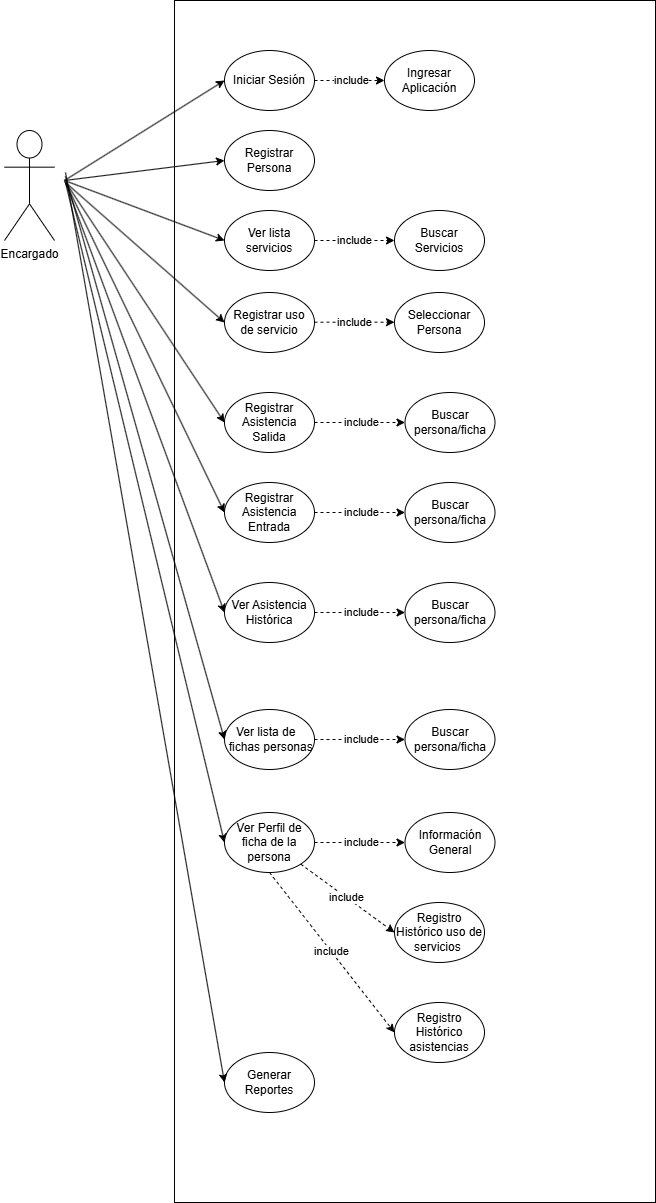

The diagram above was exported from draw.io. Its source (the exported page's mxGraphModel, read from the mxfile embedded in the PNG):
<mxGraphModel dx="2933" dy="1560" grid="1" gridSize="10" guides="1" tooltips="1" connect="1" arrows="1" fold="1" page="1" pageScale="1" pageWidth="1169" pageHeight="827" math="0" shadow="0">
  <root>
    <mxCell id="0" />
    <mxCell id="1" parent="0" />
    <mxCell id="2" value="" style="rounded=0;whiteSpace=wrap;html=1;" vertex="1" parent="1">
      <mxGeometry x="1559" y="58" width="481" height="1202" as="geometry" />
    </mxCell>
    <mxCell id="3" value="Encargado" style="shape=umlActor;verticalLabelPosition=bottom;verticalAlign=top;html=1;outlineConnect=0;" vertex="1" parent="1">
      <mxGeometry x="1389" y="188" width="50" height="110" as="geometry" />
    </mxCell>
    <mxCell id="4" value="Iniciar Sesión" style="ellipse;whiteSpace=wrap;html=1;" vertex="1" parent="1">
      <mxGeometry x="1609" y="108" width="90" height="60" as="geometry" />
    </mxCell>
    <mxCell id="5" value="Registrar Persona" style="ellipse;whiteSpace=wrap;html=1;" vertex="1" parent="1">
      <mxGeometry x="1609" y="188" width="90" height="60" as="geometry" />
    </mxCell>
    <mxCell id="6" value="Ver lista servicios&lt;span style=&quot;color: rgba(0, 0, 0, 0); font-family: monospace; font-size: 0px; text-align: start; text-wrap: nowrap;&quot;&gt;%3CmxGraphModel%3E%3Croot%3E%3CmxCell%20id%3D%220%22%2F%3E%3CmxCell%20id%3D%221%22%20parent%3D%220%22%2F%3E%3CmxCell%20id%3D%222%22%20value%3D%22formulario%20ingreso%26lt%3Bspan%20style%3D%26quot%3Bcolor%3A%20rgba(0%2C%200%2C%200%2C%200)%3B%20font-family%3A%20monospace%3B%20font-size%3A%200px%3B%20text-align%3A%20start%3B%20text-wrap%3A%20nowrap%3B%26quot%3B%26gt%3B%253CmxGraphModel%253E%253Croot%253E%253CmxCell%2520id%253D%25220%2522%252F%253E%253CmxCell%2520id%253D%25221%2522%2520parent%253D%25220%2522%252F%253E%253CmxCell%2520id%253D%25222%2522%2520value%253D%2522%2522%2520style%253D%2522ellipse%253BwhiteSpace%253Dwrap%253Bhtml%253D1%253B%2522%2520vertex%253D%25221%2522%2520parent%253D%25221%2522%253E%253CmxGeometry%2520x%253D%2522370%2522%2520y%253D%2522130%2522%2520width%253D%252290%2522%2520height%253D%252260%2522%2520as%253D%2522geometry%2522%252F%253E%253C%252FmxCell%253E%253C%252Froot%253E%253C%252FmxGraphModel%253E%26lt%3B%2Fspan%26gt%3B%22%20style%3D%22ellipse%3BwhiteSpace%3Dwrap%3Bhtml%3D1%3B%22%20vertex%3D%221%22%20parent%3D%221%22%3E%3CmxGeometry%20x%3D%22370%22%20y%3D%22210%22%20width%3D%2290%22%20height%3D%2260%22%20as%3D%22geometry%22%2F%3E%3C%2FmxCell%3E%3C%2Froot%3E%3C%2FmxGraphModel%3E&lt;/span&gt;" style="ellipse;whiteSpace=wrap;html=1;" vertex="1" parent="1">
      <mxGeometry x="1609" y="268" width="90" height="60" as="geometry" />
    </mxCell>
    <mxCell id="7" value="&amp;nbsp;Ver lista de&amp;nbsp; &amp;nbsp; &amp;nbsp;fichas personas" style="ellipse;whiteSpace=wrap;html=1;" vertex="1" parent="1">
      <mxGeometry x="1609" y="767" width="90" height="60" as="geometry" />
    </mxCell>
    <mxCell id="8" value="Registrar Asistencia Salida" style="ellipse;whiteSpace=wrap;html=1;" vertex="1" parent="1">
      <mxGeometry x="1609" y="450" width="90" height="60" as="geometry" />
    </mxCell>
    <mxCell id="9" value="" style="endArrow=classic;html=1;rounded=0;entryX=0;entryY=0.5;entryDx=0;entryDy=0;" edge="1" target="4" parent="1">
      <mxGeometry width="50" height="50" relative="1" as="geometry">
        <mxPoint x="1449" y="238" as="sourcePoint" />
        <mxPoint x="1499" y="188" as="targetPoint" />
      </mxGeometry>
    </mxCell>
    <mxCell id="10" value="" style="endArrow=classic;html=1;rounded=0;entryX=0;entryY=0.5;entryDx=0;entryDy=0;" edge="1" target="5" parent="1">
      <mxGeometry width="50" height="50" relative="1" as="geometry">
        <mxPoint x="1449" y="238" as="sourcePoint" />
        <mxPoint x="1559" y="298" as="targetPoint" />
      </mxGeometry>
    </mxCell>
    <mxCell id="11" value="" style="endArrow=classic;html=1;rounded=0;entryX=0;entryY=0.5;entryDx=0;entryDy=0;" edge="1" target="6" parent="1">
      <mxGeometry width="50" height="50" relative="1" as="geometry">
        <mxPoint x="1449" y="238" as="sourcePoint" />
        <mxPoint x="1559" y="268" as="targetPoint" />
      </mxGeometry>
    </mxCell>
    <mxCell id="12" value="" style="endArrow=classic;html=1;rounded=0;entryX=0;entryY=0.5;entryDx=0;entryDy=0;" edge="1" target="7" parent="1">
      <mxGeometry width="50" height="50" relative="1" as="geometry">
        <mxPoint x="1450" y="233.84615384615384" as="sourcePoint" />
        <mxPoint x="1484" y="930" as="targetPoint" />
      </mxGeometry>
    </mxCell>
    <mxCell id="13" value="" style="endArrow=classic;html=1;rounded=0;entryX=0;entryY=0.5;entryDx=0;entryDy=0;" edge="1" target="8" parent="1">
      <mxGeometry width="50" height="50" relative="1" as="geometry">
        <mxPoint x="1449" y="238" as="sourcePoint" />
        <mxPoint x="1539" y="378" as="targetPoint" />
      </mxGeometry>
    </mxCell>
    <mxCell id="14" value="Buscar Servicios" style="ellipse;whiteSpace=wrap;html=1;" vertex="1" parent="1">
      <mxGeometry x="1779" y="268" width="90" height="60" as="geometry" />
    </mxCell>
    <mxCell id="15" value="include" style="endArrow=classic;html=1;rounded=0;exitX=1;exitY=0.5;exitDx=0;exitDy=0;entryX=0;entryY=0.5;entryDx=0;entryDy=0;dashed=1;" edge="1" source="6" target="14" parent="1">
      <mxGeometry width="50" height="50" relative="1" as="geometry">
        <mxPoint x="1349" y="418" as="sourcePoint" />
        <mxPoint x="1399" y="368" as="targetPoint" />
      </mxGeometry>
    </mxCell>
    <mxCell id="16" value="Buscar persona/ficha" style="ellipse;whiteSpace=wrap;html=1;" vertex="1" parent="1">
      <mxGeometry x="1789.5" y="767" width="90" height="60" as="geometry" />
    </mxCell>
    <mxCell id="17" value="include" style="endArrow=classic;html=1;rounded=0;exitX=1;exitY=0.5;exitDx=0;exitDy=0;entryX=0;entryY=0.5;entryDx=0;entryDy=0;dashed=1;" edge="1" source="7" target="16" parent="1">
      <mxGeometry width="50" height="50" relative="1" as="geometry">
        <mxPoint x="1394" y="1170" as="sourcePoint" />
        <mxPoint x="1444" y="1120" as="targetPoint" />
      </mxGeometry>
    </mxCell>
    <mxCell id="18" value="Ingresar Aplicación" style="ellipse;whiteSpace=wrap;html=1;" vertex="1" parent="1">
      <mxGeometry x="1769" y="108" width="90" height="60" as="geometry" />
    </mxCell>
    <mxCell id="19" value="include" style="endArrow=classic;html=1;rounded=0;exitX=1;exitY=0.5;exitDx=0;exitDy=0;entryX=0;entryY=0.5;entryDx=0;entryDy=0;dashed=1;" edge="1" source="4" target="18" parent="1">
      <mxGeometry width="50" height="50" relative="1" as="geometry">
        <mxPoint x="1689" y="178" as="sourcePoint" />
        <mxPoint x="1739" y="128" as="targetPoint" />
      </mxGeometry>
    </mxCell>
    <mxCell id="20" value="" style="endArrow=classic;html=1;rounded=0;entryX=0;entryY=0.5;entryDx=0;entryDy=0;" edge="1" target="21" parent="1">
      <mxGeometry width="50" height="50" relative="1" as="geometry">
        <mxPoint x="1450" y="240" as="sourcePoint" />
        <mxPoint x="1640" y="340" as="targetPoint" />
      </mxGeometry>
    </mxCell>
    <mxCell id="21" value="Registrar uso de servicio" style="ellipse;whiteSpace=wrap;html=1;" vertex="1" parent="1">
      <mxGeometry x="1609" y="350" width="90" height="60" as="geometry" />
    </mxCell>
    <mxCell id="22" value="include" style="endArrow=classic;html=1;rounded=0;exitX=1;exitY=0.5;exitDx=0;exitDy=0;entryX=0;entryY=0.5;entryDx=0;entryDy=0;dashed=1;" edge="1" parent="1">
      <mxGeometry width="50" height="50" relative="1" as="geometry">
        <mxPoint x="1699" y="379.71" as="sourcePoint" />
        <mxPoint x="1779" y="379.71" as="targetPoint" />
      </mxGeometry>
    </mxCell>
    <mxCell id="23" value="Seleccionar Persona" style="ellipse;whiteSpace=wrap;html=1;" vertex="1" parent="1">
      <mxGeometry x="1779" y="350" width="90" height="60" as="geometry" />
    </mxCell>
    <mxCell id="24" value="" style="endArrow=classic;html=1;rounded=0;entryX=0;entryY=0.5;entryDx=0;entryDy=0;" edge="1" target="25" parent="1">
      <mxGeometry width="50" height="50" relative="1" as="geometry">
        <mxPoint x="1450" y="240" as="sourcePoint" />
        <mxPoint x="1470" y="757" as="targetPoint" />
      </mxGeometry>
    </mxCell>
    <mxCell id="25" value="Ver Perfil de ficha de la persona" style="ellipse;whiteSpace=wrap;html=1;" vertex="1" parent="1">
      <mxGeometry x="1609" y="870" width="90" height="60" as="geometry" />
    </mxCell>
    <mxCell id="26" value="include" style="endArrow=classic;html=1;rounded=0;exitX=1;exitY=0.5;exitDx=0;exitDy=0;entryX=0;entryY=0.5;entryDx=0;entryDy=0;dashed=1;" edge="1" source="25" target="27" parent="1">
      <mxGeometry width="50" height="50" relative="1" as="geometry">
        <mxPoint x="1689" y="796.69" as="sourcePoint" />
        <mxPoint x="1759" y="796.69" as="targetPoint" />
      </mxGeometry>
    </mxCell>
    <mxCell id="27" value="Información General" style="ellipse;whiteSpace=wrap;html=1;" vertex="1" parent="1">
      <mxGeometry x="1789.5" y="870" width="90" height="60" as="geometry" />
    </mxCell>
    <mxCell id="28" value="Registro Histórico uso de servicios&amp;nbsp;" style="ellipse;whiteSpace=wrap;html=1;" vertex="1" parent="1">
      <mxGeometry x="1779" y="960" width="90" height="60" as="geometry" />
    </mxCell>
    <mxCell id="29" value="Registro Histórico asistencias" style="ellipse;whiteSpace=wrap;html=1;" vertex="1" parent="1">
      <mxGeometry x="1779" y="1060" width="90" height="60" as="geometry" />
    </mxCell>
    <mxCell id="30" value="include" style="endArrow=classic;html=1;rounded=0;exitX=1;exitY=1;exitDx=0;exitDy=0;entryX=0;entryY=0.5;entryDx=0;entryDy=0;dashed=1;" edge="1" source="25" target="28" parent="1">
      <mxGeometry width="50" height="50" relative="1" as="geometry">
        <mxPoint x="1684" y="820" as="sourcePoint" />
        <mxPoint x="1754" y="820" as="targetPoint" />
      </mxGeometry>
    </mxCell>
    <mxCell id="31" value="include" style="endArrow=classic;html=1;rounded=0;exitX=0.5;exitY=1;exitDx=0;exitDy=0;entryX=0;entryY=0.5;entryDx=0;entryDy=0;dashed=1;" edge="1" source="25" target="29" parent="1">
      <mxGeometry width="50" height="50" relative="1" as="geometry">
        <mxPoint x="1650" y="840" as="sourcePoint" />
        <mxPoint x="1733" y="892" as="targetPoint" />
      </mxGeometry>
    </mxCell>
    <mxCell id="32" value="Registrar Asistencia Entrada" style="ellipse;whiteSpace=wrap;html=1;" vertex="1" parent="1">
      <mxGeometry x="1609" y="540" width="90" height="60" as="geometry" />
    </mxCell>
    <mxCell id="33" value="Ver Asistencia Histórica" style="ellipse;whiteSpace=wrap;html=1;" vertex="1" parent="1">
      <mxGeometry x="1609" y="640" width="90" height="60" as="geometry" />
    </mxCell>
    <mxCell id="34" value="" style="endArrow=classic;html=1;rounded=0;entryX=0;entryY=0.5;entryDx=0;entryDy=0;" edge="1" target="33" parent="1">
      <mxGeometry width="50" height="50" relative="1" as="geometry">
        <mxPoint x="1450" y="240" as="sourcePoint" />
        <mxPoint x="1480" y="500" as="targetPoint" />
      </mxGeometry>
    </mxCell>
    <mxCell id="35" value="" style="endArrow=classic;html=1;rounded=0;entryX=0;entryY=0.5;entryDx=0;entryDy=0;" edge="1" target="32" parent="1">
      <mxGeometry width="50" height="50" relative="1" as="geometry">
        <mxPoint x="1450" y="240" as="sourcePoint" />
        <mxPoint x="1300" y="570" as="targetPoint" />
      </mxGeometry>
    </mxCell>
    <mxCell id="36" value="Buscar persona/ficha" style="ellipse;whiteSpace=wrap;html=1;" vertex="1" parent="1">
      <mxGeometry x="1789.5" y="450" width="90" height="60" as="geometry" />
    </mxCell>
    <mxCell id="37" value="include" style="endArrow=classic;html=1;rounded=0;exitX=1;exitY=0.5;exitDx=0;exitDy=0;entryX=0;entryY=0.5;entryDx=0;entryDy=0;dashed=1;" edge="1" source="8" target="36" parent="1">
      <mxGeometry width="50" height="50" relative="1" as="geometry">
        <mxPoint x="1719.5" y="550" as="sourcePoint" />
        <mxPoint x="1469.5" y="630" as="targetPoint" />
      </mxGeometry>
    </mxCell>
    <mxCell id="38" value="Buscar persona/ficha" style="ellipse;whiteSpace=wrap;html=1;" vertex="1" parent="1">
      <mxGeometry x="1789.5" y="540" width="90" height="60" as="geometry" />
    </mxCell>
    <mxCell id="39" value="include" style="endArrow=classic;html=1;rounded=0;exitX=1;exitY=0.5;exitDx=0;exitDy=0;entryX=0;entryY=0.5;entryDx=0;entryDy=0;dashed=1;" edge="1" source="32" target="38" parent="1">
      <mxGeometry width="50" height="50" relative="1" as="geometry">
        <mxPoint x="1720" y="620" as="sourcePoint" />
        <mxPoint x="1470" y="700" as="targetPoint" />
      </mxGeometry>
    </mxCell>
    <mxCell id="40" value="Buscar persona/ficha" style="ellipse;whiteSpace=wrap;html=1;" vertex="1" parent="1">
      <mxGeometry x="1789.5" y="640" width="90" height="60" as="geometry" />
    </mxCell>
    <mxCell id="41" value="include" style="endArrow=classic;html=1;rounded=0;exitX=1;exitY=0.5;exitDx=0;exitDy=0;entryX=0;entryY=0.5;entryDx=0;entryDy=0;dashed=1;" edge="1" source="33" target="40" parent="1">
      <mxGeometry width="50" height="50" relative="1" as="geometry">
        <mxPoint x="1719.5" y="710" as="sourcePoint" />
        <mxPoint x="1469.5" y="790" as="targetPoint" />
      </mxGeometry>
    </mxCell>
    <mxCell id="42" value="Generar Reportes" style="ellipse;whiteSpace=wrap;html=1;" vertex="1" parent="1">
      <mxGeometry x="1609" y="1110" width="90" height="60" as="geometry" />
    </mxCell>
    <mxCell id="43" value="" style="endArrow=classic;html=1;rounded=0;entryX=0;entryY=0.5;entryDx=0;entryDy=0;" edge="1" target="42" parent="1">
      <mxGeometry width="50" height="50" relative="1" as="geometry">
        <mxPoint x="1450" y="230" as="sourcePoint" />
        <mxPoint x="1499" y="920" as="targetPoint" />
      </mxGeometry>
    </mxCell>
  </root>
</mxGraphModel>